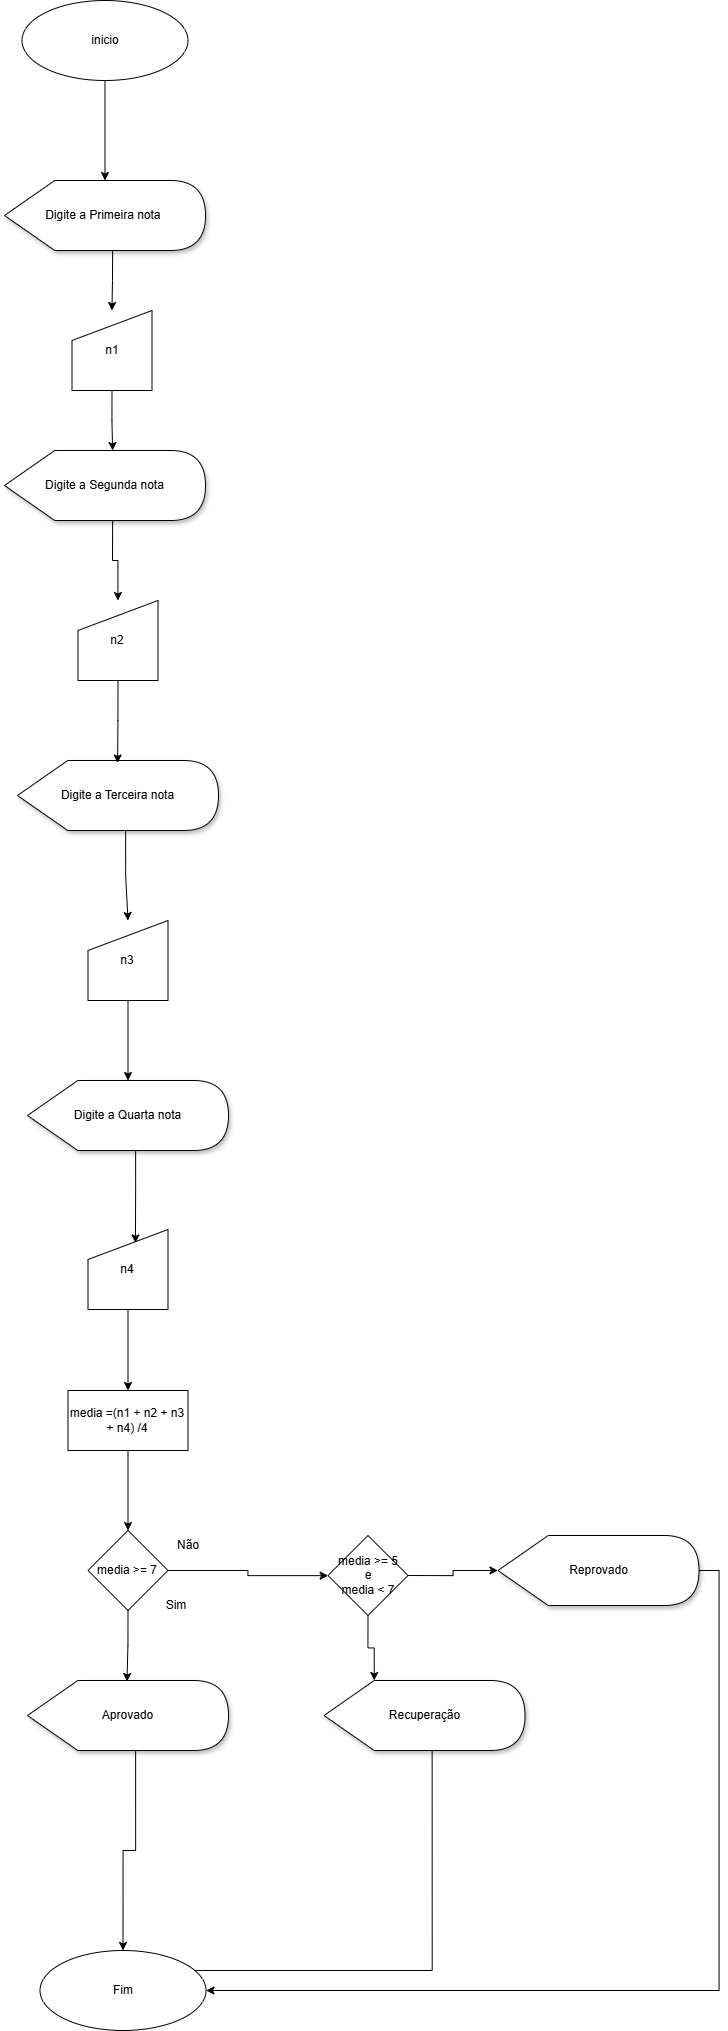

The diagram above was exported from draw.io. Its source (the exported page's mxGraphModel, read from the mxfile embedded in the PNG):
<mxGraphModel dx="786" dy="2775" grid="1" gridSize="10" guides="1" tooltips="1" connect="1" arrows="1" fold="1" page="1" pageScale="1" pageWidth="827" pageHeight="1169" math="0" shadow="0">
  <root>
    <mxCell id="0" />
    <mxCell id="1" parent="0" />
    <mxCell id="5wTC4R5-4ujZRKA46x8q-12" style="edgeStyle=orthogonalEdgeStyle;rounded=0;orthogonalLoop=1;jettySize=auto;html=1;exitX=0.5;exitY=1;exitDx=0;exitDy=0;" edge="1" parent="1" source="Ll5Md_3Lq8uOhmG_OPVH-1" target="Ll5Md_3Lq8uOhmG_OPVH-2">
      <mxGeometry relative="1" as="geometry" />
    </mxCell>
    <mxCell id="Ll5Md_3Lq8uOhmG_OPVH-1" value="&lt;font style=&quot;vertical-align: inherit;&quot;&gt;&lt;font style=&quot;vertical-align: inherit;&quot;&gt;inicio&lt;/font&gt;&lt;/font&gt;" style="ellipse;whiteSpace=wrap;html=1;labelBackgroundColor=none;" parent="1" vertex="1">
      <mxGeometry x="73.5" y="-1169" width="166" height="80" as="geometry" />
    </mxCell>
    <mxCell id="5wTC4R5-4ujZRKA46x8q-13" style="edgeStyle=orthogonalEdgeStyle;rounded=0;orthogonalLoop=1;jettySize=auto;html=1;exitX=0;exitY=0;exitDx=108.125;exitDy=70;exitPerimeter=0;" edge="1" parent="1" source="Ll5Md_3Lq8uOhmG_OPVH-2" target="Ll5Md_3Lq8uOhmG_OPVH-4">
      <mxGeometry relative="1" as="geometry" />
    </mxCell>
    <mxCell id="Ll5Md_3Lq8uOhmG_OPVH-2" value="Digite a Primeira nota&amp;nbsp;" style="shape=display;whiteSpace=wrap;html=1;shadow=1;labelBackgroundColor=none;" parent="1" vertex="1">
      <mxGeometry x="56" y="-989" width="201" height="70" as="geometry" />
    </mxCell>
    <mxCell id="Ll5Md_3Lq8uOhmG_OPVH-4" value="n1" style="shape=manualInput;whiteSpace=wrap;html=1;labelBackgroundColor=none;" parent="1" vertex="1">
      <mxGeometry x="123.5" y="-859" width="80" height="80" as="geometry" />
    </mxCell>
    <mxCell id="5wTC4R5-4ujZRKA46x8q-15" style="edgeStyle=orthogonalEdgeStyle;rounded=0;orthogonalLoop=1;jettySize=auto;html=1;exitX=0;exitY=0;exitDx=108.125;exitDy=70;exitPerimeter=0;" edge="1" parent="1" source="Ll5Md_3Lq8uOhmG_OPVH-5" target="Ll5Md_3Lq8uOhmG_OPVH-6">
      <mxGeometry relative="1" as="geometry" />
    </mxCell>
    <mxCell id="Ll5Md_3Lq8uOhmG_OPVH-5" value="Digite a Segunda nota" style="shape=display;whiteSpace=wrap;html=1;shadow=1;labelBackgroundColor=none;" parent="1" vertex="1">
      <mxGeometry x="56" y="-719" width="201" height="70" as="geometry" />
    </mxCell>
    <mxCell id="Ll5Md_3Lq8uOhmG_OPVH-6" value="n2" style="shape=manualInput;whiteSpace=wrap;html=1;labelBackgroundColor=none;" parent="1" vertex="1">
      <mxGeometry x="129.5" y="-569" width="80" height="80" as="geometry" />
    </mxCell>
    <mxCell id="5wTC4R5-4ujZRKA46x8q-17" style="edgeStyle=orthogonalEdgeStyle;rounded=0;orthogonalLoop=1;jettySize=auto;html=1;exitX=0;exitY=0;exitDx=108.125;exitDy=70;exitPerimeter=0;entryX=0.5;entryY=0;entryDx=0;entryDy=0;" edge="1" parent="1" source="5wTC4R5-4ujZRKA46x8q-2" target="5wTC4R5-4ujZRKA46x8q-3">
      <mxGeometry relative="1" as="geometry" />
    </mxCell>
    <mxCell id="5wTC4R5-4ujZRKA46x8q-2" value="Digite a Terceira nota" style="shape=display;whiteSpace=wrap;html=1;shadow=1;labelBackgroundColor=none;" vertex="1" parent="1">
      <mxGeometry x="69" y="-409" width="201" height="70" as="geometry" />
    </mxCell>
    <mxCell id="5wTC4R5-4ujZRKA46x8q-18" style="edgeStyle=orthogonalEdgeStyle;rounded=0;orthogonalLoop=1;jettySize=auto;html=1;exitX=0.5;exitY=1;exitDx=0;exitDy=0;" edge="1" parent="1" source="5wTC4R5-4ujZRKA46x8q-3" target="5wTC4R5-4ujZRKA46x8q-9">
      <mxGeometry relative="1" as="geometry" />
    </mxCell>
    <mxCell id="5wTC4R5-4ujZRKA46x8q-3" value="n3" style="shape=manualInput;whiteSpace=wrap;html=1;labelBackgroundColor=none;" vertex="1" parent="1">
      <mxGeometry x="139.5" y="-249" width="80" height="80" as="geometry" />
    </mxCell>
    <mxCell id="5wTC4R5-4ujZRKA46x8q-9" value="Digite a Quarta nota" style="shape=display;whiteSpace=wrap;html=1;shadow=1;labelBackgroundColor=none;" vertex="1" parent="1">
      <mxGeometry x="79" y="-89" width="201" height="70" as="geometry" />
    </mxCell>
    <mxCell id="5wTC4R5-4ujZRKA46x8q-20" style="edgeStyle=orthogonalEdgeStyle;rounded=0;orthogonalLoop=1;jettySize=auto;html=1;exitX=0.5;exitY=1;exitDx=0;exitDy=0;" edge="1" parent="1" source="5wTC4R5-4ujZRKA46x8q-10" target="5wTC4R5-4ujZRKA46x8q-11">
      <mxGeometry relative="1" as="geometry" />
    </mxCell>
    <mxCell id="5wTC4R5-4ujZRKA46x8q-10" value="n4" style="shape=manualInput;whiteSpace=wrap;html=1;labelBackgroundColor=none;" vertex="1" parent="1">
      <mxGeometry x="139.5" y="60" width="80" height="80" as="geometry" />
    </mxCell>
    <mxCell id="5wTC4R5-4ujZRKA46x8q-36" style="edgeStyle=orthogonalEdgeStyle;rounded=0;orthogonalLoop=1;jettySize=auto;html=1;exitX=0.5;exitY=1;exitDx=0;exitDy=0;entryX=0.5;entryY=0;entryDx=0;entryDy=0;" edge="1" parent="1" source="5wTC4R5-4ujZRKA46x8q-11" target="5wTC4R5-4ujZRKA46x8q-21">
      <mxGeometry relative="1" as="geometry" />
    </mxCell>
    <mxCell id="5wTC4R5-4ujZRKA46x8q-11" value="media =(n1 + n2 + n3 + n4) /4" style="rounded=0;whiteSpace=wrap;html=1;" vertex="1" parent="1">
      <mxGeometry x="119.5" y="221" width="120" height="60" as="geometry" />
    </mxCell>
    <mxCell id="5wTC4R5-4ujZRKA46x8q-14" style="edgeStyle=orthogonalEdgeStyle;rounded=0;orthogonalLoop=1;jettySize=auto;html=1;exitX=0.5;exitY=1;exitDx=0;exitDy=0;entryX=0;entryY=0;entryDx=108.125;entryDy=0;entryPerimeter=0;" edge="1" parent="1" source="Ll5Md_3Lq8uOhmG_OPVH-4" target="Ll5Md_3Lq8uOhmG_OPVH-5">
      <mxGeometry relative="1" as="geometry" />
    </mxCell>
    <mxCell id="5wTC4R5-4ujZRKA46x8q-16" style="edgeStyle=orthogonalEdgeStyle;rounded=0;orthogonalLoop=1;jettySize=auto;html=1;exitX=0.5;exitY=1;exitDx=0;exitDy=0;entryX=0.498;entryY=0.035;entryDx=0;entryDy=0;entryPerimeter=0;" edge="1" parent="1" source="Ll5Md_3Lq8uOhmG_OPVH-6" target="5wTC4R5-4ujZRKA46x8q-2">
      <mxGeometry relative="1" as="geometry" />
    </mxCell>
    <mxCell id="5wTC4R5-4ujZRKA46x8q-19" style="edgeStyle=orthogonalEdgeStyle;rounded=0;orthogonalLoop=1;jettySize=auto;html=1;exitX=0;exitY=0;exitDx=108.125;exitDy=70;exitPerimeter=0;entryX=0.593;entryY=0.168;entryDx=0;entryDy=0;entryPerimeter=0;" edge="1" parent="1" source="5wTC4R5-4ujZRKA46x8q-9" target="5wTC4R5-4ujZRKA46x8q-10">
      <mxGeometry relative="1" as="geometry" />
    </mxCell>
    <mxCell id="5wTC4R5-4ujZRKA46x8q-28" style="edgeStyle=orthogonalEdgeStyle;rounded=0;orthogonalLoop=1;jettySize=auto;html=1;exitX=1;exitY=0.5;exitDx=0;exitDy=0;" edge="1" parent="1" source="5wTC4R5-4ujZRKA46x8q-21" target="5wTC4R5-4ujZRKA46x8q-25">
      <mxGeometry relative="1" as="geometry" />
    </mxCell>
    <mxCell id="5wTC4R5-4ujZRKA46x8q-21" value="media &amp;gt;= 7" style="rhombus;whiteSpace=wrap;html=1;" vertex="1" parent="1">
      <mxGeometry x="139.5" y="361" width="80" height="80" as="geometry" />
    </mxCell>
    <mxCell id="5wTC4R5-4ujZRKA46x8q-22" value="Não" style="text;html=1;align=center;verticalAlign=middle;whiteSpace=wrap;rounded=0;" vertex="1" parent="1">
      <mxGeometry x="209.5" y="361" width="60" height="30" as="geometry" />
    </mxCell>
    <mxCell id="5wTC4R5-4ujZRKA46x8q-23" value="Sim" style="text;html=1;align=center;verticalAlign=middle;whiteSpace=wrap;rounded=0;" vertex="1" parent="1">
      <mxGeometry x="197.5" y="421" width="60" height="30" as="geometry" />
    </mxCell>
    <mxCell id="5wTC4R5-4ujZRKA46x8q-33" style="edgeStyle=orthogonalEdgeStyle;rounded=0;orthogonalLoop=1;jettySize=auto;html=1;exitX=0;exitY=0;exitDx=108.125;exitDy=70;exitPerimeter=0;" edge="1" parent="1" source="5wTC4R5-4ujZRKA46x8q-24" target="5wTC4R5-4ujZRKA46x8q-32">
      <mxGeometry relative="1" as="geometry" />
    </mxCell>
    <mxCell id="5wTC4R5-4ujZRKA46x8q-24" value="Aprovado" style="shape=display;whiteSpace=wrap;html=1;shadow=1;labelBackgroundColor=none;" vertex="1" parent="1">
      <mxGeometry x="79" y="511" width="201" height="70" as="geometry" />
    </mxCell>
    <mxCell id="5wTC4R5-4ujZRKA46x8q-25" value="media &amp;gt;= 5&lt;div&gt;e&lt;/div&gt;&lt;div&gt;media &amp;lt; 7&lt;/div&gt;" style="rhombus;whiteSpace=wrap;html=1;" vertex="1" parent="1">
      <mxGeometry x="379.5" y="366" width="80" height="80" as="geometry" />
    </mxCell>
    <mxCell id="5wTC4R5-4ujZRKA46x8q-35" style="edgeStyle=orthogonalEdgeStyle;rounded=0;orthogonalLoop=1;jettySize=auto;html=1;exitX=1;exitY=0.5;exitDx=0;exitDy=0;exitPerimeter=0;entryX=1;entryY=0.5;entryDx=0;entryDy=0;" edge="1" parent="1" source="5wTC4R5-4ujZRKA46x8q-26" target="5wTC4R5-4ujZRKA46x8q-32">
      <mxGeometry relative="1" as="geometry" />
    </mxCell>
    <mxCell id="5wTC4R5-4ujZRKA46x8q-26" value="Reprovado" style="shape=display;whiteSpace=wrap;html=1;shadow=1;labelBackgroundColor=none;" vertex="1" parent="1">
      <mxGeometry x="549.5" y="366" width="201" height="70" as="geometry" />
    </mxCell>
    <mxCell id="5wTC4R5-4ujZRKA46x8q-34" style="edgeStyle=orthogonalEdgeStyle;rounded=0;orthogonalLoop=1;jettySize=auto;html=1;exitX=0;exitY=0;exitDx=108.125;exitDy=70;exitPerimeter=0;entryX=1;entryY=0;entryDx=0;entryDy=0;" edge="1" parent="1" source="5wTC4R5-4ujZRKA46x8q-27" target="5wTC4R5-4ujZRKA46x8q-32">
      <mxGeometry relative="1" as="geometry">
        <Array as="points">
          <mxPoint x="483.5" y="801" />
          <mxPoint x="233.5" y="801" />
        </Array>
      </mxGeometry>
    </mxCell>
    <mxCell id="5wTC4R5-4ujZRKA46x8q-27" value="Recuperação" style="shape=display;whiteSpace=wrap;html=1;shadow=1;labelBackgroundColor=none;" vertex="1" parent="1">
      <mxGeometry x="375.5" y="511" width="201" height="70" as="geometry" />
    </mxCell>
    <mxCell id="5wTC4R5-4ujZRKA46x8q-29" style="edgeStyle=orthogonalEdgeStyle;rounded=0;orthogonalLoop=1;jettySize=auto;html=1;exitX=1;exitY=0.5;exitDx=0;exitDy=0;entryX=0;entryY=0.5;entryDx=0;entryDy=0;entryPerimeter=0;" edge="1" parent="1" source="5wTC4R5-4ujZRKA46x8q-25" target="5wTC4R5-4ujZRKA46x8q-26">
      <mxGeometry relative="1" as="geometry" />
    </mxCell>
    <mxCell id="5wTC4R5-4ujZRKA46x8q-30" style="edgeStyle=orthogonalEdgeStyle;rounded=0;orthogonalLoop=1;jettySize=auto;html=1;exitX=0.5;exitY=1;exitDx=0;exitDy=0;entryX=0.495;entryY=0.015;entryDx=0;entryDy=0;entryPerimeter=0;" edge="1" parent="1" source="5wTC4R5-4ujZRKA46x8q-21" target="5wTC4R5-4ujZRKA46x8q-24">
      <mxGeometry relative="1" as="geometry" />
    </mxCell>
    <mxCell id="5wTC4R5-4ujZRKA46x8q-31" style="edgeStyle=orthogonalEdgeStyle;rounded=0;orthogonalLoop=1;jettySize=auto;html=1;exitX=0.5;exitY=1;exitDx=0;exitDy=0;entryX=0;entryY=0;entryDx=50.25;entryDy=0;entryPerimeter=0;" edge="1" parent="1" source="5wTC4R5-4ujZRKA46x8q-25" target="5wTC4R5-4ujZRKA46x8q-27">
      <mxGeometry relative="1" as="geometry" />
    </mxCell>
    <mxCell id="5wTC4R5-4ujZRKA46x8q-32" value="Fim" style="ellipse;whiteSpace=wrap;html=1;labelBackgroundColor=none;" vertex="1" parent="1">
      <mxGeometry x="91.5" y="781" width="166" height="80" as="geometry" />
    </mxCell>
  </root>
</mxGraphModel>